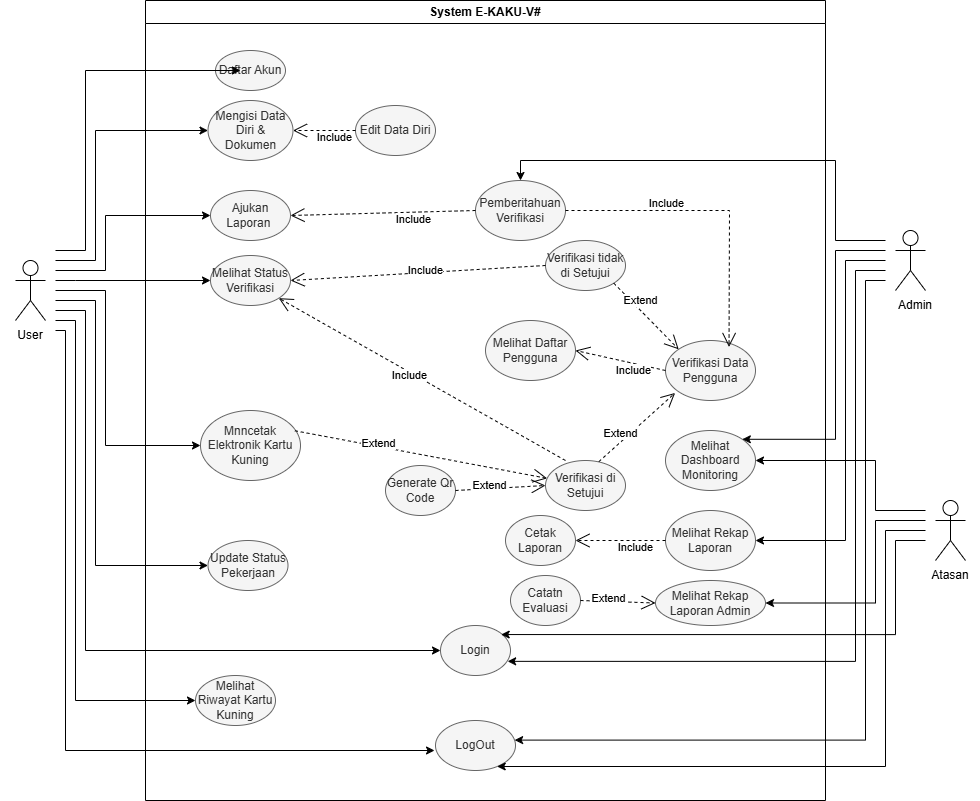

The diagram above was exported from draw.io. Its source (the exported page's mxGraphModel, read from the mxfile embedded in the PNG):
<mxGraphModel dx="2085" dy="1873" grid="1" gridSize="10" guides="1" tooltips="1" connect="1" arrows="1" fold="1" page="1" pageScale="1" pageWidth="850" pageHeight="1100" math="0" shadow="0">
  <root>
    <mxCell id="rl6N5Fuy4KizVc352e-D-0" />
    <mxCell id="rl6N5Fuy4KizVc352e-D-1" parent="rl6N5Fuy4KizVc352e-D-0" />
    <mxCell id="rl6N5Fuy4KizVc352e-D-2" parent="rl6N5Fuy4KizVc352e-D-1" style="swimlane;whiteSpace=wrap;html=1;" value="System E-KAKU-V#" vertex="1">
      <mxGeometry height="800" width="680" x="-120" y="-10" as="geometry">
        <mxRectangle height="30" width="150" x="-120" y="-10" as="alternateBounds" />
      </mxGeometry>
    </mxCell>
    <mxCell id="rl6N5Fuy4KizVc352e-D-3" parent="rl6N5Fuy4KizVc352e-D-2" style="ellipse;whiteSpace=wrap;html=1;shadow=0;fillColor=#f5f5f5;fontColor=#333333;strokeColor=#666666;" value="Daftar Akun" vertex="1">
      <mxGeometry height="40" width="70" x="70" y="50" as="geometry" />
    </mxCell>
    <mxCell id="rl6N5Fuy4KizVc352e-D-4" parent="rl6N5Fuy4KizVc352e-D-2" style="ellipse;whiteSpace=wrap;html=1;shadow=0;fillColor=#f5f5f5;fontColor=#333333;strokeColor=#666666;" value="Login" vertex="1">
      <mxGeometry height="50" width="70" x="295" y="625" as="geometry" />
    </mxCell>
    <mxCell id="rl6N5Fuy4KizVc352e-D-5" parent="rl6N5Fuy4KizVc352e-D-2" style="ellipse;whiteSpace=wrap;html=1;shadow=0;fillColor=#f5f5f5;fontColor=#333333;strokeColor=#666666;" value="Mengisi Data Diri &amp;amp; Dokumen" vertex="1">
      <mxGeometry height="60" width="85" x="62.5" y="100" as="geometry" />
    </mxCell>
    <mxCell id="rl6N5Fuy4KizVc352e-D-6" parent="rl6N5Fuy4KizVc352e-D-2" style="ellipse;whiteSpace=wrap;html=1;shadow=0;fillColor=#f5f5f5;fontColor=#333333;strokeColor=#666666;" value="Edit Data Diri" vertex="1">
      <mxGeometry height="50" width="80" x="210" y="105" as="geometry" />
    </mxCell>
    <mxCell id="rl6N5Fuy4KizVc352e-D-8" parent="rl6N5Fuy4KizVc352e-D-2" style="ellipse;whiteSpace=wrap;html=1;shadow=0;fillColor=#f5f5f5;fontColor=#333333;strokeColor=#666666;" value="Mnncetak Elektronik Kartu Kuning" vertex="1">
      <mxGeometry height="70" width="100" x="55" y="410" as="geometry" />
    </mxCell>
    <mxCell id="rl6N5Fuy4KizVc352e-D-9" parent="rl6N5Fuy4KizVc352e-D-2" style="ellipse;whiteSpace=wrap;html=1;shadow=0;fillColor=#f5f5f5;fontColor=#333333;strokeColor=#666666;" value="Generate Qr Code" vertex="1">
      <mxGeometry height="50" width="70" x="240" y="465" as="geometry" />
    </mxCell>
    <mxCell id="rl6N5Fuy4KizVc352e-D-10" parent="rl6N5Fuy4KizVc352e-D-2" style="ellipse;whiteSpace=wrap;html=1;shadow=0;fillColor=#f5f5f5;fontColor=#333333;strokeColor=#666666;" value="Melihat Status Verifikasi" vertex="1">
      <mxGeometry height="50" width="80" x="65" y="255" as="geometry" />
    </mxCell>
    <mxCell id="rl6N5Fuy4KizVc352e-D-11" parent="rl6N5Fuy4KizVc352e-D-2" style="ellipse;whiteSpace=wrap;html=1;shadow=0;fillColor=#f5f5f5;fontColor=#333333;strokeColor=#666666;" value="LogOut" vertex="1">
      <mxGeometry height="50" width="80" x="290" y="720" as="geometry" />
    </mxCell>
    <mxCell id="rl6N5Fuy4KizVc352e-D-12" parent="rl6N5Fuy4KizVc352e-D-2" style="ellipse;whiteSpace=wrap;html=1;shadow=0;fillColor=#f5f5f5;fontColor=#333333;strokeColor=#666666;" value="Verifikasi Data Pengguna" vertex="1">
      <mxGeometry height="60" width="90" x="520" y="340" as="geometry" />
    </mxCell>
    <mxCell id="rl6N5Fuy4KizVc352e-D-16" parent="rl6N5Fuy4KizVc352e-D-2" style="ellipse;whiteSpace=wrap;html=1;shadow=0;fillColor=#f5f5f5;fontColor=#333333;strokeColor=#666666;" value="Melihat Daftar Pengguna" vertex="1">
      <mxGeometry height="60" width="90" x="340" y="320" as="geometry" />
    </mxCell>
    <mxCell id="rl6N5Fuy4KizVc352e-D-18" parent="rl6N5Fuy4KizVc352e-D-2" style="ellipse;whiteSpace=wrap;html=1;shadow=0;fillColor=#f5f5f5;fontColor=#333333;strokeColor=#666666;" value="Melihat Dashboard Monitoring" vertex="1">
      <mxGeometry height="60" width="90" x="520" y="430" as="geometry" />
    </mxCell>
    <mxCell id="rl6N5Fuy4KizVc352e-D-19" parent="rl6N5Fuy4KizVc352e-D-2" style="ellipse;whiteSpace=wrap;html=1;shadow=0;fillColor=#f5f5f5;fontColor=#333333;strokeColor=#666666;" value="Ajukan Laporan&amp;nbsp;" vertex="1">
      <mxGeometry height="50" width="80" x="65" y="190" as="geometry" />
    </mxCell>
    <mxCell id="rl6N5Fuy4KizVc352e-D-20" parent="rl6N5Fuy4KizVc352e-D-2" style="ellipse;whiteSpace=wrap;html=1;shadow=0;fillColor=#f5f5f5;fontColor=#333333;strokeColor=#666666;" value="Pemberitahuan Verifikasi" vertex="1">
      <mxGeometry height="60" width="90" x="330" y="180" as="geometry" />
    </mxCell>
    <mxCell id="rl6N5Fuy4KizVc352e-D-21" parent="rl6N5Fuy4KizVc352e-D-2" style="ellipse;whiteSpace=wrap;html=1;shadow=0;fillColor=#f5f5f5;fontColor=#333333;strokeColor=#666666;" value="Verifikasi di Setujui" vertex="1">
      <mxGeometry height="50" width="80" x="400" y="460" as="geometry" />
    </mxCell>
    <mxCell id="rl6N5Fuy4KizVc352e-D-24" parent="rl6N5Fuy4KizVc352e-D-2" style="ellipse;whiteSpace=wrap;html=1;shadow=0;fillColor=#f5f5f5;fontColor=#333333;strokeColor=#666666;" value="Verifikasi tidak di Setujui" vertex="1">
      <mxGeometry height="50" width="80" x="400" y="240" as="geometry" />
    </mxCell>
    <mxCell id="rl6N5Fuy4KizVc352e-D-29" parent="rl6N5Fuy4KizVc352e-D-2" style="ellipse;whiteSpace=wrap;html=1;shadow=0;fillColor=#f5f5f5;fontColor=#333333;strokeColor=#666666;" value="Update Status Pekerjaan" vertex="1">
      <mxGeometry height="50" width="80" x="62.5" y="540" as="geometry" />
    </mxCell>
    <mxCell id="rl6N5Fuy4KizVc352e-D-30" parent="rl6N5Fuy4KizVc352e-D-2" style="ellipse;whiteSpace=wrap;html=1;shadow=0;fillColor=#f5f5f5;fontColor=#333333;strokeColor=#666666;" value="Melihat Rekap Laporan" vertex="1">
      <mxGeometry height="60" width="90" x="520" y="510" as="geometry" />
    </mxCell>
    <mxCell id="rl6N5Fuy4KizVc352e-D-31" parent="rl6N5Fuy4KizVc352e-D-2" style="ellipse;whiteSpace=wrap;html=1;shadow=0;fillColor=#f5f5f5;fontColor=#333333;strokeColor=#666666;" value="Cetak Laporan" vertex="1">
      <mxGeometry height="50" width="70" x="360" y="515" as="geometry" />
    </mxCell>
    <mxCell id="sLxxlUSPPzA2cC6kH7kV-0" edge="1" parent="rl6N5Fuy4KizVc352e-D-2" source="rl6N5Fuy4KizVc352e-D-6" style="endArrow=open;endSize=12;dashed=1;html=1;rounded=0;entryX=1;entryY=0.5;entryDx=0;entryDy=0;exitX=0;exitY=0.5;exitDx=0;exitDy=0;" target="rl6N5Fuy4KizVc352e-D-5" value="Include">
      <mxGeometry relative="1" width="160" x="-0.3261" y="7" as="geometry">
        <mxPoint as="offset" />
        <mxPoint x="210" y="120" as="sourcePoint" />
        <mxPoint x="170" y="175" as="targetPoint" />
      </mxGeometry>
    </mxCell>
    <mxCell id="sLxxlUSPPzA2cC6kH7kV-5" edge="1" parent="rl6N5Fuy4KizVc352e-D-2" source="rl6N5Fuy4KizVc352e-D-20" style="endArrow=open;endSize=12;dashed=1;html=1;rounded=0;entryX=1;entryY=0.5;entryDx=0;entryDy=0;exitX=0;exitY=0.5;exitDx=0;exitDy=0;" target="rl6N5Fuy4KizVc352e-D-19" value="Include">
      <mxGeometry relative="1" width="160" x="-0.3261" y="7" as="geometry">
        <mxPoint as="offset" />
        <mxPoint x="342" y="200" as="sourcePoint" />
        <mxPoint x="280" y="200" as="targetPoint" />
      </mxGeometry>
    </mxCell>
    <mxCell id="rl6N5Fuy4KizVc352e-D-56" parent="rl6N5Fuy4KizVc352e-D-2" style="ellipse;whiteSpace=wrap;html=1;shadow=0;fillColor=#f5f5f5;fontColor=#333333;strokeColor=#666666;" value="Melihat Riwayat Kartu Kuning" vertex="1">
      <mxGeometry height="50" width="80" x="50" y="675" as="geometry" />
    </mxCell>
    <mxCell id="sLxxlUSPPzA2cC6kH7kV-7" edge="1" parent="rl6N5Fuy4KizVc352e-D-2" source="rl6N5Fuy4KizVc352e-D-30" style="endArrow=open;endSize=12;dashed=1;html=1;rounded=0;entryX=1;entryY=0.5;entryDx=0;entryDy=0;exitX=0;exitY=0.5;exitDx=0;exitDy=0;" target="rl6N5Fuy4KizVc352e-D-31" value="Include">
      <mxGeometry relative="1" width="160" x="-0.3261" y="7" as="geometry">
        <mxPoint as="offset" />
        <mxPoint x="482" y="600" as="sourcePoint" />
        <mxPoint x="420" y="600" as="targetPoint" />
      </mxGeometry>
    </mxCell>
    <mxCell id="sLxxlUSPPzA2cC6kH7kV-11" edge="1" parent="rl6N5Fuy4KizVc352e-D-2" source="rl6N5Fuy4KizVc352e-D-20" style="endArrow=open;endSize=12;dashed=1;html=1;rounded=0;exitX=1;exitY=0.5;exitDx=0;exitDy=0;entryX=0.706;entryY=0.108;entryDx=0;entryDy=0;entryPerimeter=0;" target="rl6N5Fuy4KizVc352e-D-12" value="Include">
      <mxGeometry relative="1" width="160" x="-0.3261" y="7" as="geometry">
        <mxPoint as="offset" />
        <Array as="points">
          <mxPoint x="584" y="210" />
        </Array>
        <mxPoint x="632" y="330" as="sourcePoint" />
        <mxPoint x="590" y="230" as="targetPoint" />
      </mxGeometry>
    </mxCell>
    <mxCell id="4D5gT8SPinmIiOYsUB9H-4" edge="1" parent="rl6N5Fuy4KizVc352e-D-2" source="rl6N5Fuy4KizVc352e-D-24" style="endArrow=open;endSize=12;dashed=1;html=1;rounded=0;exitX=1;exitY=1;exitDx=0;exitDy=0;entryX=0;entryY=0;entryDx=0;entryDy=0;" target="rl6N5Fuy4KizVc352e-D-12" value="Extend">
      <mxGeometry relative="1" width="160" x="-0.3261" y="7" as="geometry">
        <mxPoint as="offset" />
        <mxPoint x="510" y="280" as="sourcePoint" />
        <mxPoint x="510" y="375" as="targetPoint" />
      </mxGeometry>
    </mxCell>
    <mxCell id="4D5gT8SPinmIiOYsUB9H-5" edge="1" parent="rl6N5Fuy4KizVc352e-D-2" source="rl6N5Fuy4KizVc352e-D-21" style="endArrow=open;endSize=12;dashed=1;html=1;rounded=0;exitX=0.667;exitY=0.023;exitDx=0;exitDy=0;exitPerimeter=0;entryX=0.107;entryY=0.874;entryDx=0;entryDy=0;entryPerimeter=0;" target="rl6N5Fuy4KizVc352e-D-12" value="Extend">
      <mxGeometry relative="1" width="160" x="-0.3261" y="7" as="geometry">
        <mxPoint as="offset" />
        <mxPoint x="500" y="300" as="sourcePoint" />
        <mxPoint x="570" y="370" as="targetPoint" />
      </mxGeometry>
    </mxCell>
    <mxCell id="4D5gT8SPinmIiOYsUB9H-6" edge="1" parent="rl6N5Fuy4KizVc352e-D-2" source="rl6N5Fuy4KizVc352e-D-12" style="endArrow=open;endSize=12;dashed=1;html=1;rounded=0;entryX=1;entryY=0.5;entryDx=0;entryDy=0;exitX=0;exitY=0.5;exitDx=0;exitDy=0;" target="rl6N5Fuy4KizVc352e-D-16" value="Include">
      <mxGeometry relative="1" width="160" x="-0.3261" y="7" as="geometry">
        <mxPoint as="offset" />
        <mxPoint x="560" y="270" as="sourcePoint" />
        <mxPoint x="560" y="365" as="targetPoint" />
      </mxGeometry>
    </mxCell>
    <mxCell id="4D5gT8SPinmIiOYsUB9H-7" edge="1" parent="rl6N5Fuy4KizVc352e-D-2" source="rl6N5Fuy4KizVc352e-D-9" style="endArrow=open;endSize=12;dashed=1;html=1;rounded=0;exitX=1;exitY=0.5;exitDx=0;exitDy=0;entryX=0;entryY=0.5;entryDx=0;entryDy=0;" target="rl6N5Fuy4KizVc352e-D-21" value="Extend">
      <mxGeometry relative="1" width="160" x="-0.2567" y="3" as="geometry">
        <mxPoint as="offset" />
        <Array as="points" />
        <mxPoint x="320" y="499" as="sourcePoint" />
        <mxPoint x="407" y="440" as="targetPoint" />
      </mxGeometry>
    </mxCell>
    <mxCell id="4D5gT8SPinmIiOYsUB9H-8" edge="1" parent="rl6N5Fuy4KizVc352e-D-2" source="rl6N5Fuy4KizVc352e-D-8" style="endArrow=open;endSize=12;dashed=1;html=1;rounded=0;exitX=0.944;exitY=0.289;exitDx=0;exitDy=0;exitPerimeter=0;" target="rl6N5Fuy4KizVc352e-D-21" value="Extend">
      <mxGeometry relative="1" width="160" x="-0.3374" y="3" as="geometry">
        <mxPoint as="offset" />
        <mxPoint x="200" y="499" as="sourcePoint" />
        <mxPoint x="287" y="440" as="targetPoint" />
      </mxGeometry>
    </mxCell>
    <mxCell id="4D5gT8SPinmIiOYsUB9H-12" edge="1" parent="rl6N5Fuy4KizVc352e-D-2" source="rl6N5Fuy4KizVc352e-D-24" style="endArrow=open;endSize=12;dashed=1;html=1;rounded=0;entryX=1;entryY=0.5;entryDx=0;entryDy=0;exitX=0;exitY=0.5;exitDx=0;exitDy=0;" target="rl6N5Fuy4KizVc352e-D-10" value="Include">
      <mxGeometry relative="1" width="160" x="-0.0598" y="-2" as="geometry">
        <mxPoint as="offset" />
        <mxPoint x="625" y="260" as="sourcePoint" />
        <mxPoint x="250" y="260" as="targetPoint" />
      </mxGeometry>
    </mxCell>
    <mxCell id="4D5gT8SPinmIiOYsUB9H-43" edge="1" parent="rl6N5Fuy4KizVc352e-D-2" source="rl6N5Fuy4KizVc352e-D-21" style="endArrow=open;endSize=12;dashed=1;html=1;rounded=0;entryX=1;entryY=1;entryDx=0;entryDy=0;exitX=0.25;exitY=0;exitDx=0;exitDy=0;exitPerimeter=0;" target="rl6N5Fuy4KizVc352e-D-10" value="Include">
      <mxGeometry relative="1" width="160" x="0.0766" y="2" as="geometry">
        <mxPoint x="-1" as="offset" />
        <Array as="points" />
        <mxPoint x="435" y="300" as="sourcePoint" />
        <mxPoint x="190" y="305" as="targetPoint" />
      </mxGeometry>
    </mxCell>
    <mxCell id="4D5gT8SPinmIiOYsUB9H-9" edge="1" parent="rl6N5Fuy4KizVc352e-D-2" style="edgeStyle=orthogonalEdgeStyle;rounded=0;orthogonalLoop=1;jettySize=auto;html=1;" target="rl6N5Fuy4KizVc352e-D-11">
      <mxGeometry relative="1" as="geometry">
        <Array as="points">
          <mxPoint x="740" y="530" />
          <mxPoint x="740" y="766" />
        </Array>
        <mxPoint x="780" y="530" as="sourcePoint" />
        <mxPoint x="280" y="770" as="targetPoint" />
      </mxGeometry>
    </mxCell>
    <mxCell id="J_UchBIFajiPMLAqTeWg-1" edge="1" parent="rl6N5Fuy4KizVc352e-D-2" style="edgeStyle=orthogonalEdgeStyle;rounded=0;orthogonalLoop=1;jettySize=auto;html=1;entryX=1;entryY=0;entryDx=0;entryDy=0;" target="rl6N5Fuy4KizVc352e-D-18">
      <mxGeometry relative="1" as="geometry">
        <Array as="points">
          <mxPoint x="690" y="250" />
          <mxPoint x="690" y="439" />
        </Array>
        <mxPoint x="740" y="250" as="sourcePoint" />
        <mxPoint x="520" y="730" as="targetPoint" />
      </mxGeometry>
    </mxCell>
    <mxCell id="1JTZbwylda_YlfsZ_vmQ-2" parent="rl6N5Fuy4KizVc352e-D-2" style="ellipse;whiteSpace=wrap;html=1;shadow=0;fillColor=#f5f5f5;fontColor=#333333;strokeColor=#666666;" value="Melihat Rekap Laporan Admin" vertex="1">
      <mxGeometry height="45" width="110" x="510" y="580" as="geometry" />
    </mxCell>
    <mxCell id="1JTZbwylda_YlfsZ_vmQ-3" parent="rl6N5Fuy4KizVc352e-D-2" style="ellipse;whiteSpace=wrap;html=1;shadow=0;fillColor=#f5f5f5;fontColor=#333333;strokeColor=#666666;" value="Catatn Evaluasi" vertex="1">
      <mxGeometry height="50" width="70" x="365" y="575" as="geometry" />
    </mxCell>
    <mxCell id="1JTZbwylda_YlfsZ_vmQ-4" edge="1" parent="rl6N5Fuy4KizVc352e-D-2" source="1JTZbwylda_YlfsZ_vmQ-3" style="endArrow=open;endSize=12;dashed=1;html=1;rounded=0;exitX=1;exitY=0.5;exitDx=0;exitDy=0;entryX=0;entryY=0.5;entryDx=0;entryDy=0;" target="1JTZbwylda_YlfsZ_vmQ-2" value="Extend">
      <mxGeometry relative="1" width="160" x="-0.2567" y="3" as="geometry">
        <mxPoint as="offset" />
        <Array as="points" />
        <mxPoint x="470" y="605" as="sourcePoint" />
        <mxPoint x="560" y="600" as="targetPoint" />
      </mxGeometry>
    </mxCell>
    <mxCell id="J_UchBIFajiPMLAqTeWg-0" edge="1" parent="rl6N5Fuy4KizVc352e-D-2" style="edgeStyle=orthogonalEdgeStyle;rounded=0;orthogonalLoop=1;jettySize=auto;html=1;entryX=0.989;entryY=0.392;entryDx=0;entryDy=0;entryPerimeter=0;" target="rl6N5Fuy4KizVc352e-D-11">
      <mxGeometry relative="1" as="geometry">
        <Array as="points">
          <mxPoint x="720" y="280" />
          <mxPoint x="720" y="740" />
        </Array>
        <mxPoint x="740" y="280" as="sourcePoint" />
        <mxPoint x="381" y="740" as="targetPoint" />
      </mxGeometry>
    </mxCell>
    <mxCell id="sLxxlUSPPzA2cC6kH7kV-1" edge="1" parent="rl6N5Fuy4KizVc352e-D-1" style="edgeStyle=orthogonalEdgeStyle;rounded=0;orthogonalLoop=1;jettySize=auto;html=1;entryX=0;entryY=0.5;entryDx=0;entryDy=0;">
      <mxGeometry relative="1" as="geometry">
        <Array as="points">
          <mxPoint x="-180" y="240" />
          <mxPoint x="-180" y="60" />
        </Array>
        <mxPoint x="-210" y="240" as="sourcePoint" />
        <mxPoint x="-25" y="60" as="targetPoint" />
      </mxGeometry>
    </mxCell>
    <mxCell id="sLxxlUSPPzA2cC6kH7kV-3" edge="1" parent="rl6N5Fuy4KizVc352e-D-1" style="edgeStyle=orthogonalEdgeStyle;rounded=0;orthogonalLoop=1;jettySize=auto;html=1;entryX=0;entryY=0.5;entryDx=0;entryDy=0;" target="rl6N5Fuy4KizVc352e-D-19">
      <mxGeometry relative="1" as="geometry">
        <Array as="points">
          <mxPoint x="-160" y="260" />
          <mxPoint x="-160" y="205" />
        </Array>
        <mxPoint x="-210" y="260" as="sourcePoint" />
        <mxPoint x="-140" y="115" as="targetPoint" />
      </mxGeometry>
    </mxCell>
    <mxCell id="4D5gT8SPinmIiOYsUB9H-0" edge="1" parent="rl6N5Fuy4KizVc352e-D-1" style="edgeStyle=orthogonalEdgeStyle;rounded=0;orthogonalLoop=1;jettySize=auto;html=1;entryX=0;entryY=0.5;entryDx=0;entryDy=0;" target="rl6N5Fuy4KizVc352e-D-8">
      <mxGeometry relative="1" as="geometry">
        <Array as="points">
          <mxPoint x="-160" y="280" />
          <mxPoint x="-160" y="435" />
        </Array>
        <mxPoint x="-210" y="280" as="sourcePoint" />
      </mxGeometry>
    </mxCell>
    <mxCell id="4D5gT8SPinmIiOYsUB9H-1" edge="1" parent="rl6N5Fuy4KizVc352e-D-1" style="edgeStyle=orthogonalEdgeStyle;rounded=0;orthogonalLoop=1;jettySize=auto;html=1;entryX=0;entryY=0.5;entryDx=0;entryDy=0;" target="rl6N5Fuy4KizVc352e-D-29">
      <mxGeometry relative="1" as="geometry">
        <Array as="points">
          <mxPoint x="-170" y="290" />
          <mxPoint x="-170" y="555" />
        </Array>
        <mxPoint x="-210" y="290" as="sourcePoint" />
      </mxGeometry>
    </mxCell>
    <mxCell id="4D5gT8SPinmIiOYsUB9H-2" edge="1" parent="rl6N5Fuy4KizVc352e-D-1" style="edgeStyle=orthogonalEdgeStyle;rounded=0;orthogonalLoop=1;jettySize=auto;html=1;entryX=0;entryY=0.5;entryDx=0;entryDy=0;" target="rl6N5Fuy4KizVc352e-D-56">
      <mxGeometry relative="1" as="geometry">
        <Array as="points">
          <mxPoint x="-190" y="310" />
          <mxPoint x="-190" y="690" />
        </Array>
        <mxPoint x="-210" y="310" as="sourcePoint" />
        <mxPoint x="-220" y="670" as="targetPoint" />
      </mxGeometry>
    </mxCell>
    <mxCell id="4D5gT8SPinmIiOYsUB9H-3" edge="1" parent="rl6N5Fuy4KizVc352e-D-1" style="edgeStyle=orthogonalEdgeStyle;rounded=0;orthogonalLoop=1;jettySize=auto;html=1;entryX=0;entryY=0.5;entryDx=0;entryDy=0;" target="rl6N5Fuy4KizVc352e-D-4">
      <mxGeometry relative="1" as="geometry">
        <Array as="points">
          <mxPoint x="-180" y="300" />
          <mxPoint x="-180" y="640" />
        </Array>
        <mxPoint x="-210" y="300" as="sourcePoint" />
        <mxPoint x="130" y="720" as="targetPoint" />
      </mxGeometry>
    </mxCell>
    <mxCell id="rl6N5Fuy4KizVc352e-D-40" parent="rl6N5Fuy4KizVc352e-D-1" style="shape=umlActor;verticalLabelPosition=bottom;verticalAlign=top;html=1;outlineConnect=0;" value="" vertex="1">
      <mxGeometry height="60" width="30" x="-250" y="250" as="geometry" />
    </mxCell>
    <mxCell id="sLxxlUSPPzA2cC6kH7kV-6" edge="1" parent="rl6N5Fuy4KizVc352e-D-1" style="edgeStyle=orthogonalEdgeStyle;rounded=0;orthogonalLoop=1;jettySize=auto;html=1;entryX=0.5;entryY=0;entryDx=0;entryDy=0;" target="rl6N5Fuy4KizVc352e-D-20">
      <mxGeometry relative="1" as="geometry">
        <Array as="points">
          <mxPoint x="570" y="230" />
          <mxPoint x="570" y="150" />
          <mxPoint x="255" y="150" />
        </Array>
        <mxPoint x="620" y="230" as="sourcePoint" />
      </mxGeometry>
    </mxCell>
    <mxCell id="4D5gT8SPinmIiOYsUB9H-11" edge="1" parent="rl6N5Fuy4KizVc352e-D-1" style="edgeStyle=orthogonalEdgeStyle;rounded=0;orthogonalLoop=1;jettySize=auto;html=1;entryX=0.959;entryY=0.717;entryDx=0;entryDy=0;entryPerimeter=0;" target="rl6N5Fuy4KizVc352e-D-4">
      <mxGeometry relative="1" as="geometry">
        <Array as="points">
          <mxPoint x="590" y="260" />
          <mxPoint x="590" y="650" />
          <mxPoint x="242" y="650" />
        </Array>
        <mxPoint x="620" y="260" as="sourcePoint" />
      </mxGeometry>
    </mxCell>
    <mxCell id="rl6N5Fuy4KizVc352e-D-47" parent="rl6N5Fuy4KizVc352e-D-1" style="shape=umlActor;verticalLabelPosition=bottom;verticalAlign=top;html=1;outlineConnect=0;" value="" vertex="1">
      <mxGeometry height="60" width="30" x="630" y="220" as="geometry" />
    </mxCell>
    <mxCell id="sLxxlUSPPzA2cC6kH7kV-8" edge="1" parent="rl6N5Fuy4KizVc352e-D-1" style="edgeStyle=orthogonalEdgeStyle;rounded=0;orthogonalLoop=1;jettySize=auto;html=1;entryX=1;entryY=0.5;entryDx=0;entryDy=0;" target="1JTZbwylda_YlfsZ_vmQ-2">
      <mxGeometry relative="1" as="geometry">
        <Array as="points">
          <mxPoint x="610" y="510" />
          <mxPoint x="610" y="592" />
        </Array>
        <mxPoint x="660" y="510" as="sourcePoint" />
        <mxPoint x="520" y="540" as="targetPoint" />
      </mxGeometry>
    </mxCell>
    <mxCell id="sLxxlUSPPzA2cC6kH7kV-9" edge="1" parent="rl6N5Fuy4KizVc352e-D-1" style="edgeStyle=orthogonalEdgeStyle;rounded=0;orthogonalLoop=1;jettySize=auto;html=1;entryX=1;entryY=0.5;entryDx=0;entryDy=0;" target="rl6N5Fuy4KizVc352e-D-18">
      <mxGeometry relative="1" as="geometry">
        <Array as="points">
          <mxPoint x="610" y="500" />
          <mxPoint x="610" y="450" />
        </Array>
        <mxPoint x="660" y="500" as="sourcePoint" />
      </mxGeometry>
    </mxCell>
    <mxCell id="rl6N5Fuy4KizVc352e-D-51" parent="rl6N5Fuy4KizVc352e-D-1" style="shape=umlActor;verticalLabelPosition=bottom;verticalAlign=top;html=1;outlineConnect=0;" value="" vertex="1">
      <mxGeometry height="60" width="30" x="670" y="490" as="geometry" />
    </mxCell>
    <mxCell id="sLxxlUSPPzA2cC6kH7kV-2" edge="1" parent="rl6N5Fuy4KizVc352e-D-1" style="edgeStyle=orthogonalEdgeStyle;rounded=0;orthogonalLoop=1;jettySize=auto;html=1;entryX=0;entryY=0.5;entryDx=0;entryDy=0;" target="rl6N5Fuy4KizVc352e-D-10">
      <mxGeometry relative="1" as="geometry">
        <Array as="points">
          <mxPoint x="-190" y="270" />
          <mxPoint x="-190" y="270" />
        </Array>
        <mxPoint x="-210" y="270" as="sourcePoint" />
      </mxGeometry>
    </mxCell>
    <mxCell id="sLxxlUSPPzA2cC6kH7kV-4" edge="1" parent="rl6N5Fuy4KizVc352e-D-1" style="edgeStyle=orthogonalEdgeStyle;rounded=0;orthogonalLoop=1;jettySize=auto;html=1;entryX=0;entryY=0.5;entryDx=0;entryDy=0;" target="rl6N5Fuy4KizVc352e-D-5">
      <mxGeometry relative="1" as="geometry">
        <Array as="points">
          <mxPoint x="-170" y="250" />
          <mxPoint x="-170" y="120" />
        </Array>
        <mxPoint x="-210" y="250" as="sourcePoint" />
      </mxGeometry>
    </mxCell>
    <mxCell id="rl6N5Fuy4KizVc352e-D-57" parent="rl6N5Fuy4KizVc352e-D-1" style="text;html=1;whiteSpace=wrap;strokeColor=none;fillColor=none;align=center;verticalAlign=middle;rounded=0;" value="User" vertex="1">
      <mxGeometry height="30" width="60" x="-265" y="310" as="geometry" />
    </mxCell>
    <mxCell id="rl6N5Fuy4KizVc352e-D-58" parent="rl6N5Fuy4KizVc352e-D-1" style="text;html=1;whiteSpace=wrap;strokeColor=none;fillColor=none;align=center;verticalAlign=middle;rounded=0;" value="Admin" vertex="1">
      <mxGeometry height="30" width="60" x="620" y="280" as="geometry" />
    </mxCell>
    <mxCell id="rl6N5Fuy4KizVc352e-D-59" parent="rl6N5Fuy4KizVc352e-D-1" style="text;html=1;whiteSpace=wrap;strokeColor=none;fillColor=none;align=center;verticalAlign=middle;rounded=0;" value="Atasan" vertex="1">
      <mxGeometry height="30" width="60" x="655" y="550" as="geometry" />
    </mxCell>
    <mxCell id="sLxxlUSPPzA2cC6kH7kV-10" edge="1" parent="rl6N5Fuy4KizVc352e-D-1" style="edgeStyle=orthogonalEdgeStyle;rounded=0;orthogonalLoop=1;jettySize=auto;html=1;entryX=1;entryY=0.5;entryDx=0;entryDy=0;" target="rl6N5Fuy4KizVc352e-D-30">
      <mxGeometry relative="1" as="geometry">
        <Array as="points">
          <mxPoint x="580" y="250" />
          <mxPoint x="580" y="530" />
        </Array>
        <mxPoint x="620" y="250" as="sourcePoint" />
      </mxGeometry>
    </mxCell>
    <mxCell id="sLxxlUSPPzA2cC6kH7kV-12" edge="1" parent="rl6N5Fuy4KizVc352e-D-1" style="edgeStyle=orthogonalEdgeStyle;rounded=0;orthogonalLoop=1;jettySize=auto;html=1;entryX=-0.012;entryY=0.6;entryDx=0;entryDy=0;entryPerimeter=0;" target="rl6N5Fuy4KizVc352e-D-11">
      <mxGeometry relative="1" as="geometry">
        <Array as="points">
          <mxPoint x="-200" y="320" />
          <mxPoint x="-200" y="740" />
        </Array>
        <mxPoint x="-210" y="320" as="sourcePoint" />
        <mxPoint x="200" y="660" as="targetPoint" />
      </mxGeometry>
    </mxCell>
    <mxCell id="4D5gT8SPinmIiOYsUB9H-10" edge="1" parent="rl6N5Fuy4KizVc352e-D-1" style="edgeStyle=orthogonalEdgeStyle;rounded=0;orthogonalLoop=1;jettySize=auto;html=1;entryX=0.867;entryY=0.181;entryDx=0;entryDy=0;entryPerimeter=0;" target="rl6N5Fuy4KizVc352e-D-4">
      <mxGeometry relative="1" as="geometry">
        <Array as="points">
          <mxPoint x="660" y="530" />
          <mxPoint x="630" y="530" />
          <mxPoint x="630" y="624" />
        </Array>
        <mxPoint x="660" y="530" as="sourcePoint" />
        <mxPoint x="250" y="620" as="targetPoint" />
      </mxGeometry>
    </mxCell>
  </root>
</mxGraphModel>